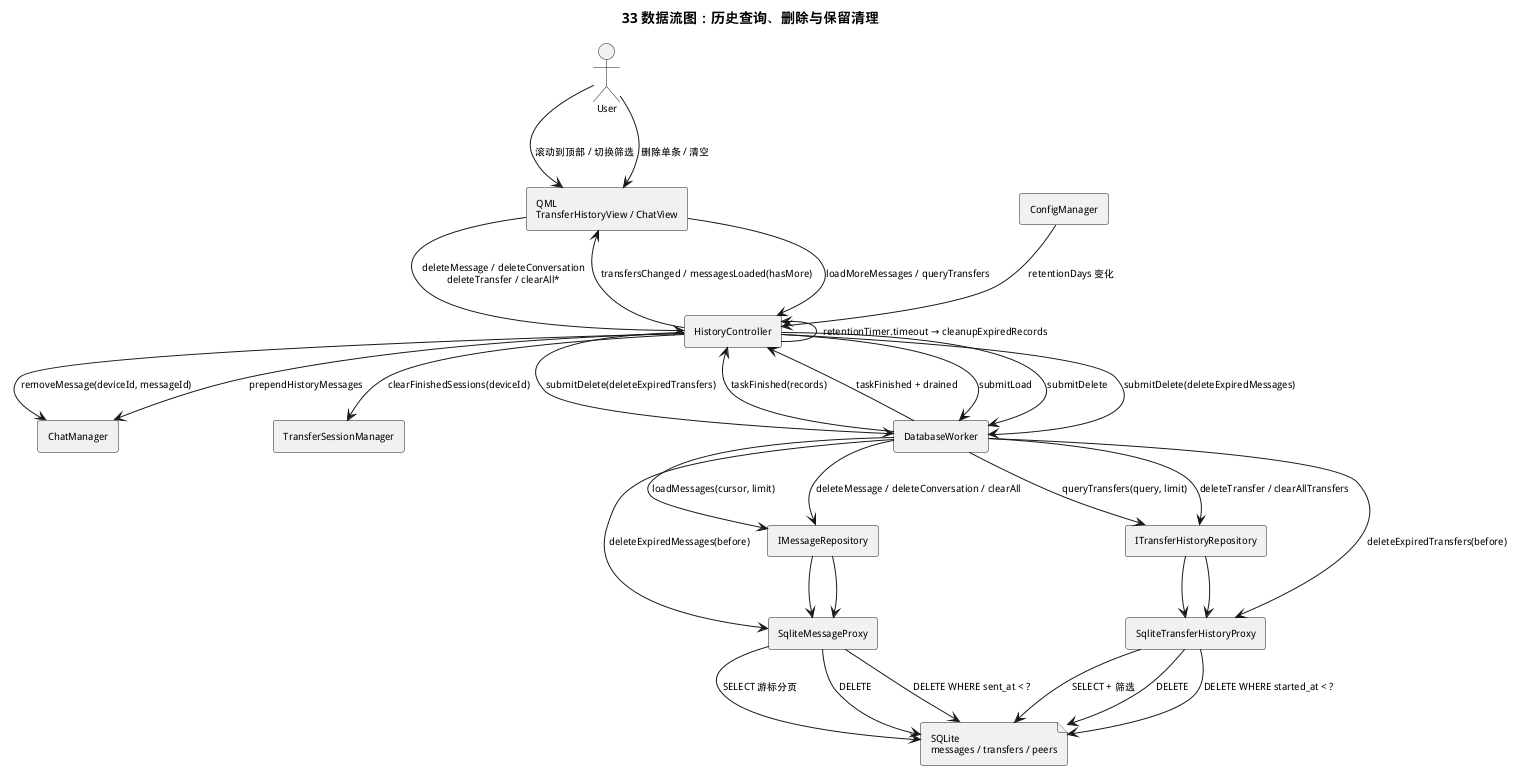

The diagram above was rendered by PlantUML. Its source (embedded in the PNG):
@startuml
title 33 数据流图：历史查询、删除与保留清理
skinparam defaultFontSize 10

actor User
rectangle "QML\nTransferHistoryView / ChatView" as Qml
rectangle HistoryController as History
rectangle ChatManager as Chat
rectangle TransferSessionManager as Tsm
rectangle ConfigManager as Config
rectangle DatabaseWorker as Worker
rectangle IMessageRepository as IMsg
rectangle ITransferHistoryRepository as ITx
rectangle SqliteMessageProxy as MsgProxy
rectangle SqliteTransferHistoryProxy as TxProxy
file "SQLite\nmessages / transfers / peers" as DbTables

' 查询历史
User --> Qml : 滚动到顶部 / 切换筛选
Qml --> History : loadMoreMessages / queryTransfers
History --> Worker : submitLoad
Worker --> IMsg : loadMessages(cursor, limit)
Worker --> ITx : queryTransfers(query, limit)
IMsg --> MsgProxy
ITx --> TxProxy
MsgProxy --> DbTables : SELECT 游标分页
TxProxy --> DbTables : SELECT + 筛选
Worker --> History : taskFinished(records)
History --> Chat : prependHistoryMessages
History --> Qml : transfersChanged / messagesLoaded(hasMore)

' 删除
User --> Qml : 删除单条 / 清空
Qml --> History : deleteMessage / deleteConversation\ndeleteTransfer / clearAll*
History --> Worker : submitDelete
Worker --> IMsg : deleteMessage / deleteConversation / clearAll
Worker --> ITx : deleteTransfer / clearAllTransfers
IMsg --> MsgProxy
ITx --> TxProxy
MsgProxy --> DbTables : DELETE
TxProxy --> DbTables : DELETE
History --> Chat : removeMessage(deviceId, messageId)
History --> Tsm : clearFinishedSessions(deviceId)
Worker --> History : taskFinished + drained

' 保留期限清理
Config --> History : retentionDays 变化
History <-- History : retentionTimer.timeout → cleanupExpiredRecords
History --> Worker : submitDelete(deleteExpiredMessages)
History --> Worker : submitDelete(deleteExpiredTransfers)
Worker --> MsgProxy : deleteExpiredMessages(before)
Worker --> TxProxy : deleteExpiredTransfers(before)
MsgProxy --> DbTables : DELETE WHERE sent_at < ?
TxProxy --> DbTables : DELETE WHERE started_at < ?
@enduml